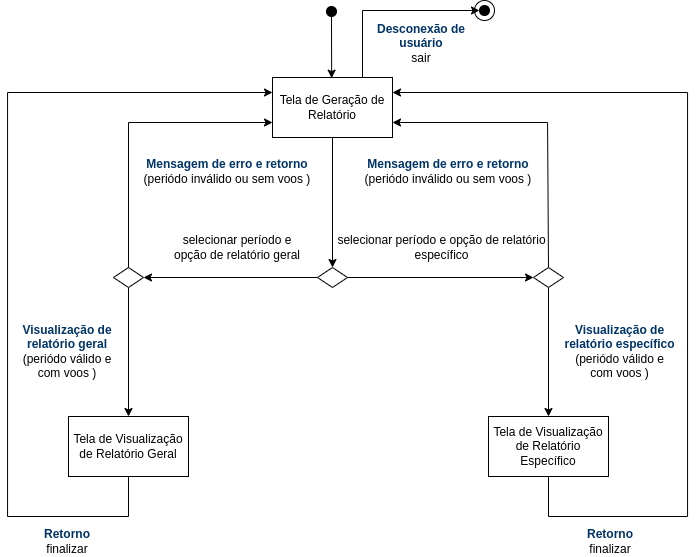

The diagram above was exported from draw.io. Its source (the exported page's mxGraphModel, read from the mxfile embedded in the PNG):
<mxGraphModel dx="1021" dy="540" grid="1" gridSize="10" guides="1" tooltips="1" connect="1" arrows="1" fold="1" page="1" pageScale="1" pageWidth="827" pageHeight="1169" math="0" shadow="0">
  <root>
    <mxCell id="0" />
    <mxCell id="1" parent="0" />
    <mxCell id="kZtEailb6aedZK5MyYj0-20" style="edgeStyle=orthogonalEdgeStyle;rounded=0;orthogonalLoop=1;jettySize=auto;html=1;entryX=0;entryY=0.5;entryDx=0;entryDy=0;exitX=0.75;exitY=0;exitDx=0;exitDy=0;" parent="1" source="MLQ2yW_2FYi-rrirMR_O-1" target="kZtEailb6aedZK5MyYj0-17" edge="1">
      <mxGeometry relative="1" as="geometry" />
    </mxCell>
    <mxCell id="MLQ2yW_2FYi-rrirMR_O-1" value="Tela de Geração de Relatório" style="rounded=0;whiteSpace=wrap;html=1;" parent="1" vertex="1">
      <mxGeometry x="325" y="221" width="120" height="60" as="geometry" />
    </mxCell>
    <mxCell id="btDwGUrDIhjbq6jgduA8-5" value="" style="edgeStyle=orthogonalEdgeStyle;rounded=0;orthogonalLoop=1;jettySize=auto;html=1;entryX=0.493;entryY=0.011;entryDx=0;entryDy=0;entryPerimeter=0;" parent="1" source="MLQ2yW_2FYi-rrirMR_O-18" target="MLQ2yW_2FYi-rrirMR_O-1" edge="1">
      <mxGeometry relative="1" as="geometry" />
    </mxCell>
    <mxCell id="MLQ2yW_2FYi-rrirMR_O-18" value="" style="ellipse;whiteSpace=wrap;html=1;aspect=fixed;rounded=0;fontSize=14;gradientColor=none;fillColor=#000000;" parent="1" vertex="1">
      <mxGeometry x="379" y="150" width="10" height="10" as="geometry" />
    </mxCell>
    <mxCell id="kZtEailb6aedZK5MyYj0-21" style="edgeStyle=orthogonalEdgeStyle;rounded=0;orthogonalLoop=1;jettySize=auto;html=1;entryX=0;entryY=0.25;entryDx=0;entryDy=0;exitX=0.5;exitY=1;exitDx=0;exitDy=0;" parent="1" source="qg2chGm6ggkl1f_edSsK-2" target="MLQ2yW_2FYi-rrirMR_O-1" edge="1">
      <mxGeometry relative="1" as="geometry">
        <Array as="points">
          <mxPoint x="181" y="660" />
          <mxPoint x="60" y="660" />
          <mxPoint x="60" y="236" />
        </Array>
      </mxGeometry>
    </mxCell>
    <mxCell id="qg2chGm6ggkl1f_edSsK-2" value="Tela de Visualização de Relatório Geral" style="rounded=0;whiteSpace=wrap;html=1;" parent="1" vertex="1">
      <mxGeometry x="121" y="560" width="120" height="60" as="geometry" />
    </mxCell>
    <mxCell id="qg2chGm6ggkl1f_edSsK-57" value="" style="edgeStyle=orthogonalEdgeStyle;rounded=0;orthogonalLoop=1;jettySize=auto;html=1;exitX=0.5;exitY=1;exitDx=0;exitDy=0;entryX=0.5;entryY=0;entryDx=0;entryDy=0;" parent="1" source="MLQ2yW_2FYi-rrirMR_O-1" target="qg2chGm6ggkl1f_edSsK-47" edge="1">
      <mxGeometry relative="1" as="geometry">
        <mxPoint x="384.9999999999998" y="361" as="sourcePoint" />
        <mxPoint x="385" y="381" as="targetPoint" />
      </mxGeometry>
    </mxCell>
    <mxCell id="kZtEailb6aedZK5MyYj0-22" style="edgeStyle=orthogonalEdgeStyle;rounded=0;orthogonalLoop=1;jettySize=auto;html=1;entryX=1;entryY=0.25;entryDx=0;entryDy=0;exitX=0.5;exitY=1;exitDx=0;exitDy=0;" parent="1" source="qg2chGm6ggkl1f_edSsK-45" target="MLQ2yW_2FYi-rrirMR_O-1" edge="1">
      <mxGeometry relative="1" as="geometry">
        <Array as="points">
          <mxPoint x="601" y="660" />
          <mxPoint x="740" y="660" />
          <mxPoint x="740" y="236" />
        </Array>
      </mxGeometry>
    </mxCell>
    <mxCell id="qg2chGm6ggkl1f_edSsK-45" value="Tela de Visualização de Relatório Específico" style="rounded=0;whiteSpace=wrap;html=1;" parent="1" vertex="1">
      <mxGeometry x="541" y="560" width="120" height="60" as="geometry" />
    </mxCell>
    <mxCell id="qg2chGm6ggkl1f_edSsK-96" style="edgeStyle=orthogonalEdgeStyle;rounded=0;orthogonalLoop=1;jettySize=auto;html=1;entryX=1;entryY=0.5;entryDx=0;entryDy=0;" parent="1" source="qg2chGm6ggkl1f_edSsK-47" target="qg2chGm6ggkl1f_edSsK-93" edge="1">
      <mxGeometry relative="1" as="geometry" />
    </mxCell>
    <mxCell id="kZtEailb6aedZK5MyYj0-4" value="" style="edgeStyle=orthogonalEdgeStyle;rounded=0;orthogonalLoop=1;jettySize=auto;html=1;" parent="1" source="qg2chGm6ggkl1f_edSsK-47" target="kZtEailb6aedZK5MyYj0-3" edge="1">
      <mxGeometry relative="1" as="geometry" />
    </mxCell>
    <mxCell id="qg2chGm6ggkl1f_edSsK-47" value="" style="rhombus;whiteSpace=wrap;html=1;" parent="1" vertex="1">
      <mxGeometry x="370" y="411" width="30" height="20" as="geometry" />
    </mxCell>
    <mxCell id="qg2chGm6ggkl1f_edSsK-91" value="selecionar período e opção de relatório geral" style="text;html=1;strokeColor=none;fillColor=none;align=center;verticalAlign=middle;whiteSpace=wrap;rounded=0;" parent="1" vertex="1">
      <mxGeometry x="220" y="371" width="140" height="40" as="geometry" />
    </mxCell>
    <mxCell id="qg2chGm6ggkl1f_edSsK-92" value="&lt;font style=&quot;font-weight: bold;&quot; color=&quot;#003366&quot;&gt;Visualização de relatório geral&lt;br&gt;&lt;/font&gt;(periódo válido e com voos )" style="text;html=1;strokeColor=none;fillColor=none;align=center;verticalAlign=middle;whiteSpace=wrap;rounded=0;" parent="1" vertex="1">
      <mxGeometry x="70" y="480" width="100" height="30" as="geometry" />
    </mxCell>
    <mxCell id="qg2chGm6ggkl1f_edSsK-95" value="" style="edgeStyle=orthogonalEdgeStyle;rounded=0;orthogonalLoop=1;jettySize=auto;html=1;" parent="1" source="qg2chGm6ggkl1f_edSsK-93" target="qg2chGm6ggkl1f_edSsK-2" edge="1">
      <mxGeometry relative="1" as="geometry" />
    </mxCell>
    <mxCell id="kZtEailb6aedZK5MyYj0-10" style="edgeStyle=orthogonalEdgeStyle;rounded=0;orthogonalLoop=1;jettySize=auto;html=1;entryX=0;entryY=0.75;entryDx=0;entryDy=0;" parent="1" source="qg2chGm6ggkl1f_edSsK-93" target="MLQ2yW_2FYi-rrirMR_O-1" edge="1">
      <mxGeometry relative="1" as="geometry">
        <Array as="points">
          <mxPoint x="181" y="266" />
        </Array>
      </mxGeometry>
    </mxCell>
    <mxCell id="qg2chGm6ggkl1f_edSsK-93" value="" style="rhombus;whiteSpace=wrap;html=1;" parent="1" vertex="1">
      <mxGeometry x="166" y="411" width="30" height="20" as="geometry" />
    </mxCell>
    <mxCell id="qg2chGm6ggkl1f_edSsK-98" value="Mensagem de erro e retorno&lt;br&gt;&lt;font style=&quot;font-weight: normal;&quot; color=&quot;#000000&quot;&gt;(periódo inválido ou sem voos )&lt;/font&gt;" style="text;html=1;strokeColor=none;fillColor=none;align=center;verticalAlign=middle;whiteSpace=wrap;rounded=0;fontColor=#003366;fontStyle=1" parent="1" vertex="1">
      <mxGeometry x="190" y="300" width="180" height="30" as="geometry" />
    </mxCell>
    <mxCell id="kZtEailb6aedZK5MyYj0-1" value="selecionar período e opção de relatório específico" style="text;html=1;strokeColor=none;fillColor=none;align=center;verticalAlign=middle;whiteSpace=wrap;rounded=0;" parent="1" vertex="1">
      <mxGeometry x="389" y="371" width="211" height="40" as="geometry" />
    </mxCell>
    <mxCell id="kZtEailb6aedZK5MyYj0-5" value="" style="edgeStyle=orthogonalEdgeStyle;rounded=0;orthogonalLoop=1;jettySize=auto;html=1;" parent="1" source="kZtEailb6aedZK5MyYj0-3" target="qg2chGm6ggkl1f_edSsK-45" edge="1">
      <mxGeometry relative="1" as="geometry" />
    </mxCell>
    <mxCell id="kZtEailb6aedZK5MyYj0-23" style="edgeStyle=orthogonalEdgeStyle;rounded=0;orthogonalLoop=1;jettySize=auto;html=1;entryX=1;entryY=0.75;entryDx=0;entryDy=0;exitX=0.5;exitY=0;exitDx=0;exitDy=0;" parent="1" source="kZtEailb6aedZK5MyYj0-3" target="MLQ2yW_2FYi-rrirMR_O-1" edge="1">
      <mxGeometry relative="1" as="geometry">
        <mxPoint x="601" y="410" as="sourcePoint" />
        <Array as="points">
          <mxPoint x="600" y="410" />
          <mxPoint x="600" y="266" />
        </Array>
      </mxGeometry>
    </mxCell>
    <mxCell id="kZtEailb6aedZK5MyYj0-3" value="" style="rhombus;whiteSpace=wrap;html=1;" parent="1" vertex="1">
      <mxGeometry x="586" y="411" width="30" height="20" as="geometry" />
    </mxCell>
    <mxCell id="kZtEailb6aedZK5MyYj0-6" value="&lt;font style=&quot;font-weight: bold;&quot; color=&quot;#003366&quot;&gt;Visualização de relatório específico&lt;br&gt;&lt;/font&gt;(periódo válido e com voos )" style="text;html=1;strokeColor=none;fillColor=none;align=center;verticalAlign=middle;whiteSpace=wrap;rounded=0;" parent="1" vertex="1">
      <mxGeometry x="616" y="480" width="113" height="30" as="geometry" />
    </mxCell>
    <mxCell id="kZtEailb6aedZK5MyYj0-13" value="Mensagem de erro e retorno&lt;br&gt;&lt;font style=&quot;font-weight: normal;&quot; color=&quot;#000000&quot;&gt;(periódo inválido ou sem voos )&lt;/font&gt;" style="text;html=1;strokeColor=none;fillColor=none;align=center;verticalAlign=middle;whiteSpace=wrap;rounded=0;fontColor=#003366;fontStyle=1" parent="1" vertex="1">
      <mxGeometry x="414" y="300" width="174" height="30" as="geometry" />
    </mxCell>
    <mxCell id="kZtEailb6aedZK5MyYj0-14" style="edgeStyle=orthogonalEdgeStyle;rounded=0;orthogonalLoop=1;jettySize=auto;html=1;exitX=0.5;exitY=1;exitDx=0;exitDy=0;" parent="1" source="kZtEailb6aedZK5MyYj0-6" target="kZtEailb6aedZK5MyYj0-6" edge="1">
      <mxGeometry relative="1" as="geometry" />
    </mxCell>
    <mxCell id="kZtEailb6aedZK5MyYj0-15" value="" style="group" parent="1" connectable="0" vertex="1">
      <mxGeometry x="527" y="144" width="20" height="20" as="geometry" />
    </mxCell>
    <mxCell id="kZtEailb6aedZK5MyYj0-16" value="" style="ellipse;whiteSpace=wrap;html=1;aspect=fixed;fillColor=none;" parent="kZtEailb6aedZK5MyYj0-15" vertex="1">
      <mxGeometry width="20" height="20" as="geometry" />
    </mxCell>
    <mxCell id="kZtEailb6aedZK5MyYj0-17" value="" style="ellipse;whiteSpace=wrap;html=1;aspect=fixed;rounded=0;fontSize=14;gradientColor=none;fillColor=#000000;" parent="kZtEailb6aedZK5MyYj0-15" vertex="1">
      <mxGeometry x="5" y="5" width="10" height="10" as="geometry" />
    </mxCell>
    <mxCell id="kZtEailb6aedZK5MyYj0-18" value="Desconexão de usuário&lt;br&gt;&lt;span style=&quot;color: rgb(0, 0, 0); font-weight: 400;&quot;&gt;sair&lt;/span&gt;" style="text;html=1;strokeColor=none;fillColor=none;align=center;verticalAlign=middle;whiteSpace=wrap;rounded=0;fontColor=#003366;fontStyle=1" parent="1" vertex="1">
      <mxGeometry x="414" y="160" width="120" height="53" as="geometry" />
    </mxCell>
    <mxCell id="kZtEailb6aedZK5MyYj0-24" value="Retorno&lt;br&gt;&lt;font color=&quot;#000000&quot;&gt;&lt;span style=&quot;font-weight: 400;&quot;&gt;finalizar&lt;/span&gt;&lt;/font&gt;" style="text;html=1;strokeColor=none;fillColor=none;align=center;verticalAlign=middle;whiteSpace=wrap;rounded=0;fontColor=#003366;fontStyle=1" parent="1" vertex="1">
      <mxGeometry x="90" y="670" width="60" height="30" as="geometry" />
    </mxCell>
    <mxCell id="kZtEailb6aedZK5MyYj0-25" value="Retorno&lt;br&gt;&lt;font color=&quot;#000000&quot;&gt;&lt;span style=&quot;font-weight: 400;&quot;&gt;finalizar&lt;/span&gt;&lt;/font&gt;" style="text;html=1;strokeColor=none;fillColor=none;align=center;verticalAlign=middle;whiteSpace=wrap;rounded=0;fontColor=#003366;fontStyle=1" parent="1" vertex="1">
      <mxGeometry x="632.5" y="670" width="60" height="30" as="geometry" />
    </mxCell>
  </root>
</mxGraphModel>